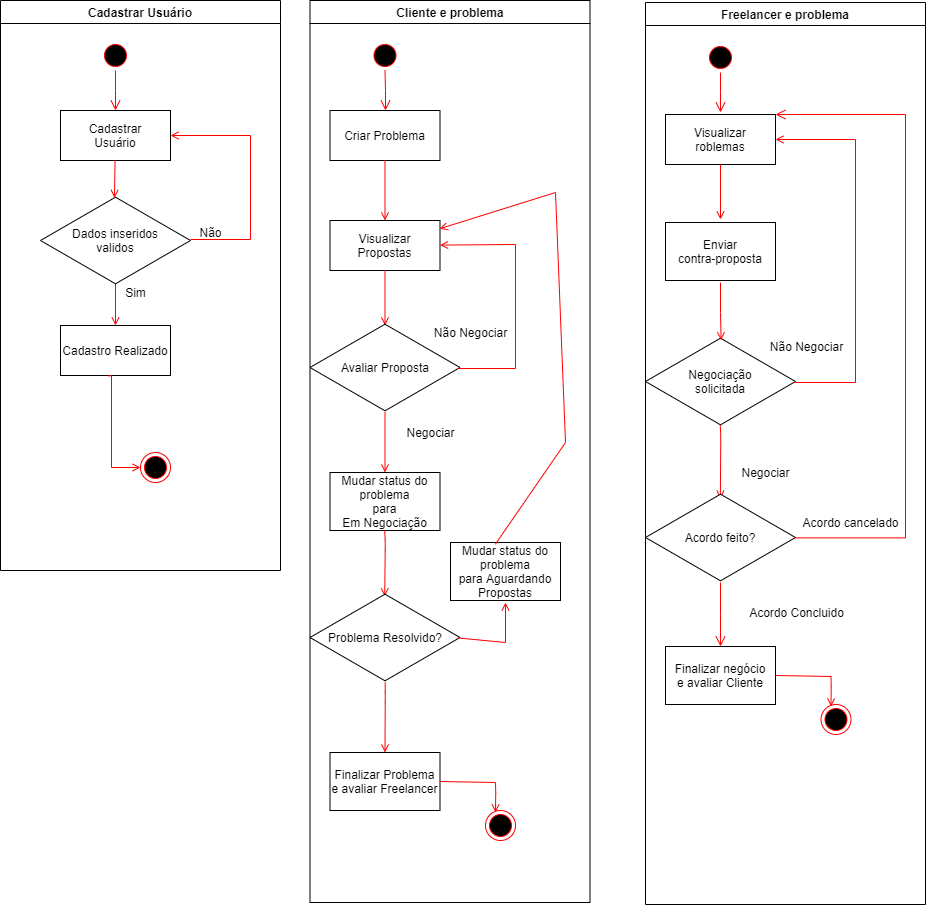

The diagram above was exported from draw.io. Its source (the exported page's mxGraphModel, read from the mxfile embedded in the PNG):
<mxGraphModel dx="1382" dy="795" grid="1" gridSize="10" guides="1" tooltips="1" connect="1" arrows="1" fold="1" page="1" pageScale="1" pageWidth="1169" pageHeight="826" background="none" math="0" shadow="0">
  <root>
    <mxCell id="0" />
    <mxCell id="1" parent="0" />
    <mxCell id="2" value="Cadastrar Usuário" style="swimlane;whiteSpace=wrap;startSize=23;" parent="1" vertex="1">
      <mxGeometry x="135" y="128" width="280" height="570" as="geometry" />
    </mxCell>
    <mxCell id="5" value="" style="ellipse;shape=startState;fillColor=#000000;strokeColor=#ff0000;" parent="2" vertex="1">
      <mxGeometry x="100" y="40" width="30" height="30" as="geometry" />
    </mxCell>
    <mxCell id="6" value="" style="edgeStyle=elbowEdgeStyle;elbow=horizontal;verticalAlign=bottom;endArrow=open;endSize=8;strokeColor=#FF0000;endFill=1;rounded=0" parent="2" source="5" target="7" edge="1">
      <mxGeometry x="100" y="40" as="geometry">
        <mxPoint x="115" y="110" as="targetPoint" />
      </mxGeometry>
    </mxCell>
    <mxCell id="7" value="Cadastrar&#10;Usuário" style="" parent="2" vertex="1">
      <mxGeometry x="60" y="110" width="110" height="50" as="geometry" />
    </mxCell>
    <mxCell id="9" value="" style="endArrow=open;strokeColor=#FF0000;endFill=1;rounded=0;entryX=0.493;entryY=0.027;entryDx=0;entryDy=0;entryPerimeter=0;" parent="2" source="7" target="xYZF-1E1854LZbZo8bvS-41" edge="1">
      <mxGeometry relative="1" as="geometry">
        <mxPoint x="115" y="220" as="targetPoint" />
      </mxGeometry>
    </mxCell>
    <mxCell id="10" value="Cadastro Realizado" style="" parent="2" vertex="1">
      <mxGeometry x="60" y="325" width="110" height="50" as="geometry" />
    </mxCell>
    <mxCell id="11" value="" style="endArrow=open;strokeColor=#FF0000;endFill=1;rounded=0;exitX=0.5;exitY=0.968;exitDx=0;exitDy=0;exitPerimeter=0;" parent="2" source="xYZF-1E1854LZbZo8bvS-41" target="10" edge="1">
      <mxGeometry relative="1" as="geometry">
        <mxPoint x="115" y="270" as="sourcePoint" />
      </mxGeometry>
    </mxCell>
    <mxCell id="12" value="" style="edgeStyle=elbowEdgeStyle;elbow=horizontal;strokeColor=#FF0000;endArrow=open;endFill=1;rounded=0;exitX=0.435;exitY=1.007;exitDx=0;exitDy=0;exitPerimeter=0;entryX=0;entryY=0.5;entryDx=0;entryDy=0;" parent="2" source="10" target="xYZF-1E1854LZbZo8bvS-44" edge="1">
      <mxGeometry width="100" height="100" relative="1" as="geometry">
        <mxPoint x="111" y="382" as="sourcePoint" />
        <mxPoint x="110" y="442" as="targetPoint" />
        <Array as="points">
          <mxPoint x="111" y="442" />
        </Array>
      </mxGeometry>
    </mxCell>
    <mxCell id="xYZF-1E1854LZbZo8bvS-41" value="Dados inseridos&lt;br&gt;validos" style="html=1;whiteSpace=wrap;aspect=fixed;shape=isoRectangle;" parent="2" vertex="1">
      <mxGeometry x="40" y="195" width="150" height="90" as="geometry" />
    </mxCell>
    <mxCell id="20" value="" style="endArrow=open;strokeColor=#FF0000;endFill=1;rounded=0;entryX=1;entryY=0.5;entryDx=0;entryDy=0;" parent="2" target="7" edge="1">
      <mxGeometry relative="1" as="geometry">
        <mxPoint x="190" y="239" as="sourcePoint" />
        <mxPoint x="260" y="239" as="targetPoint" />
        <Array as="points">
          <mxPoint x="250" y="239" />
          <mxPoint x="250" y="135" />
        </Array>
      </mxGeometry>
    </mxCell>
    <mxCell id="xYZF-1E1854LZbZo8bvS-44" value="" style="ellipse;html=1;shape=endState;fillColor=#000000;strokeColor=#ff0000;" parent="2" vertex="1">
      <mxGeometry x="140" y="452" width="30" height="30" as="geometry" />
    </mxCell>
    <mxCell id="xYZF-1E1854LZbZo8bvS-46" value="Não" style="text;html=1;align=center;verticalAlign=middle;resizable=0;points=[];autosize=1;strokeColor=none;" parent="2" vertex="1">
      <mxGeometry x="190" y="222" width="40" height="20" as="geometry" />
    </mxCell>
    <mxCell id="3" value="Cliente e problema" style="swimlane;whiteSpace=wrap" parent="1" vertex="1">
      <mxGeometry x="444.5" y="128" width="280" height="902" as="geometry" />
    </mxCell>
    <mxCell id="13" value="" style="ellipse;shape=startState;fillColor=#000000;strokeColor=#ff0000;" parent="3" vertex="1">
      <mxGeometry x="60" y="40" width="30" height="30" as="geometry" />
    </mxCell>
    <mxCell id="14" value="" style="edgeStyle=elbowEdgeStyle;elbow=horizontal;verticalAlign=bottom;endArrow=open;endSize=8;strokeColor=#FF0000;endFill=1;rounded=0" parent="3" source="13" target="15" edge="1">
      <mxGeometry x="40" y="20" as="geometry">
        <mxPoint x="55" y="90" as="targetPoint" />
      </mxGeometry>
    </mxCell>
    <mxCell id="15" value="Criar Problema" style="" parent="3" vertex="1">
      <mxGeometry x="20" y="110" width="110" height="50" as="geometry" />
    </mxCell>
    <mxCell id="16" value="Visualizar&#10;Propostas" style="" parent="3" vertex="1">
      <mxGeometry x="20" y="220" width="110" height="50" as="geometry" />
    </mxCell>
    <mxCell id="17" value="" style="endArrow=open;strokeColor=#FF0000;endFill=1;rounded=0" parent="3" source="15" target="16" edge="1">
      <mxGeometry relative="1" as="geometry" />
    </mxCell>
    <mxCell id="19" value="" style="endArrow=open;strokeColor=#FF0000;endFill=1;rounded=0" parent="3" source="16" edge="1">
      <mxGeometry relative="1" as="geometry">
        <mxPoint x="75" y="325" as="targetPoint" />
      </mxGeometry>
    </mxCell>
    <mxCell id="xYZF-1E1854LZbZo8bvS-47" value="Avaliar Proposta" style="html=1;whiteSpace=wrap;aspect=fixed;shape=isoRectangle;" parent="3" vertex="1">
      <mxGeometry y="322" width="150" height="90" as="geometry" />
    </mxCell>
    <mxCell id="xYZF-1E1854LZbZo8bvS-49" value="Não Negociar" style="text;html=1;align=center;verticalAlign=middle;resizable=0;points=[];autosize=1;strokeColor=none;" parent="3" vertex="1">
      <mxGeometry x="115.5" y="322" width="90" height="20" as="geometry" />
    </mxCell>
    <mxCell id="xYZF-1E1854LZbZo8bvS-50" value="" style="endArrow=open;strokeColor=#FF0000;endFill=1;rounded=0;entryX=0.5;entryY=0;entryDx=0;entryDy=0;" parent="3" source="xYZF-1E1854LZbZo8bvS-47" target="xYZF-1E1854LZbZo8bvS-52" edge="1">
      <mxGeometry relative="1" as="geometry">
        <mxPoint x="74.71000000000004" y="412" as="sourcePoint" />
        <mxPoint x="74.71000000000004" y="467" as="targetPoint" />
      </mxGeometry>
    </mxCell>
    <mxCell id="xYZF-1E1854LZbZo8bvS-51" value="Negociar" style="text;html=1;align=center;verticalAlign=middle;resizable=0;points=[];autosize=1;strokeColor=none;" parent="3" vertex="1">
      <mxGeometry x="90" y="422" width="60" height="20" as="geometry" />
    </mxCell>
    <mxCell id="xYZF-1E1854LZbZo8bvS-52" value="Mudar status do&#10;problema&#10;para &#10;Em Negociação" style="" parent="3" vertex="1">
      <mxGeometry x="20" y="472" width="110" height="58" as="geometry" />
    </mxCell>
    <mxCell id="xYZF-1E1854LZbZo8bvS-53" value="" style="endArrow=open;strokeColor=#FF0000;endFill=1;rounded=0;entryX=0.498;entryY=0.043;entryDx=0;entryDy=0;entryPerimeter=0;" parent="3" target="xYZF-1E1854LZbZo8bvS-55" edge="1">
      <mxGeometry relative="1" as="geometry">
        <mxPoint x="74.71000000000004" y="530" as="sourcePoint" />
        <mxPoint x="74.71000000000004" y="590" as="targetPoint" />
        <Array as="points">
          <mxPoint x="75.21000000000004" y="540" />
          <mxPoint x="75.21000000000004" y="550" />
        </Array>
      </mxGeometry>
    </mxCell>
    <mxCell id="xYZF-1E1854LZbZo8bvS-55" value="Problema Resolvido?" style="html=1;whiteSpace=wrap;aspect=fixed;shape=isoRectangle;" parent="3" vertex="1">
      <mxGeometry y="592" width="150" height="90" as="geometry" />
    </mxCell>
    <mxCell id="xYZF-1E1854LZbZo8bvS-57" value="Mudar status do&#10;problema&#10;para Aguardando &#10;Propostas" style="" parent="3" vertex="1">
      <mxGeometry x="140.5" y="542" width="110" height="58" as="geometry" />
    </mxCell>
    <mxCell id="xYZF-1E1854LZbZo8bvS-58" value="" style="endArrow=open;strokeColor=#FF0000;endFill=1;rounded=0;exitX=0.408;exitY=0.03;exitDx=0;exitDy=0;exitPerimeter=0;entryX=0.996;entryY=0.166;entryDx=0;entryDy=0;entryPerimeter=0;" parent="3" source="xYZF-1E1854LZbZo8bvS-57" target="16" edge="1">
      <mxGeometry relative="1" as="geometry">
        <mxPoint x="185.5" y="442" as="sourcePoint" />
        <mxPoint x="215.5" y="112" as="targetPoint" />
        <Array as="points">
          <mxPoint x="255.5" y="442" />
          <mxPoint x="245.5" y="192" />
        </Array>
      </mxGeometry>
    </mxCell>
    <mxCell id="xYZF-1E1854LZbZo8bvS-59" value="" style="endArrow=open;strokeColor=#FF0000;endFill=1;rounded=0;entryX=0.5;entryY=0;entryDx=0;entryDy=0;" parent="3" source="xYZF-1E1854LZbZo8bvS-55" target="xYZF-1E1854LZbZo8bvS-60" edge="1">
      <mxGeometry relative="1" as="geometry">
        <mxPoint x="74.72000000000003" y="682" as="sourcePoint" />
        <mxPoint x="74.71000000000004" y="747.8700000000001" as="targetPoint" />
        <Array as="points">
          <mxPoint x="75.22000000000003" y="692" />
          <mxPoint x="75.22000000000003" y="702" />
        </Array>
      </mxGeometry>
    </mxCell>
    <mxCell id="xYZF-1E1854LZbZo8bvS-60" value="Finalizar Problema&#10;e avaliar Freelancer" style="" parent="3" vertex="1">
      <mxGeometry x="20" y="752" width="110" height="58" as="geometry" />
    </mxCell>
    <mxCell id="xYZF-1E1854LZbZo8bvS-61" value="" style="endArrow=open;strokeColor=#FF0000;endFill=1;rounded=0;exitX=1;exitY=0.5;exitDx=0;exitDy=0;" parent="3" source="xYZF-1E1854LZbZo8bvS-60" edge="1">
      <mxGeometry relative="1" as="geometry">
        <mxPoint x="185.68000000000006" y="772" as="sourcePoint" />
        <mxPoint x="185.5" y="812" as="targetPoint" />
        <Array as="points">
          <mxPoint x="185.5" y="782" />
          <mxPoint x="185.72000000000003" y="792" />
        </Array>
      </mxGeometry>
    </mxCell>
    <mxCell id="xYZF-1E1854LZbZo8bvS-62" value="" style="ellipse;html=1;shape=endState;fillColor=#000000;strokeColor=#ff0000;" parent="3" vertex="1">
      <mxGeometry x="175.5" y="810" width="30" height="30" as="geometry" />
    </mxCell>
    <mxCell id="xYZF-1E1854LZbZo8bvS-45" value="Sim" style="text;html=1;align=center;verticalAlign=middle;resizable=0;points=[];autosize=1;strokeColor=none;" parent="1" vertex="1">
      <mxGeometry x="250" y="410" width="40" height="20" as="geometry" />
    </mxCell>
    <mxCell id="xYZF-1E1854LZbZo8bvS-48" value="" style="endArrow=open;strokeColor=#FF0000;endFill=1;rounded=0;" parent="1" target="16" edge="1">
      <mxGeometry relative="1" as="geometry">
        <mxPoint x="592" y="496" as="sourcePoint" />
        <mxPoint x="650" y="300" as="targetPoint" />
        <Array as="points">
          <mxPoint x="650" y="496" />
          <mxPoint x="650" y="372" />
        </Array>
      </mxGeometry>
    </mxCell>
    <mxCell id="xYZF-1E1854LZbZo8bvS-56" value="" style="endArrow=open;strokeColor=#FF0000;endFill=1;rounded=0;exitX=0.986;exitY=0.505;exitDx=0;exitDy=0;exitPerimeter=0;" parent="1" source="xYZF-1E1854LZbZo8bvS-55" edge="1">
      <mxGeometry relative="1" as="geometry">
        <mxPoint x="640.01" y="750" as="sourcePoint" />
        <mxPoint x="640" y="730" as="targetPoint" />
        <Array as="points">
          <mxPoint x="640" y="770" />
        </Array>
      </mxGeometry>
    </mxCell>
    <mxCell id="xYZF-1E1854LZbZo8bvS-63" value="Freelancer e problema" style="swimlane;whiteSpace=wrap" parent="1" vertex="1">
      <mxGeometry x="780" y="130" width="280" height="902" as="geometry" />
    </mxCell>
    <mxCell id="xYZF-1E1854LZbZo8bvS-64" value="" style="ellipse;shape=startState;fillColor=#000000;strokeColor=#ff0000;" parent="xYZF-1E1854LZbZo8bvS-63" vertex="1">
      <mxGeometry x="60" y="40" width="30" height="30" as="geometry" />
    </mxCell>
    <mxCell id="xYZF-1E1854LZbZo8bvS-65" value="" style="edgeStyle=elbowEdgeStyle;elbow=horizontal;verticalAlign=bottom;endArrow=open;endSize=8;strokeColor=#FF0000;endFill=1;rounded=0" parent="xYZF-1E1854LZbZo8bvS-63" source="xYZF-1E1854LZbZo8bvS-64" edge="1">
      <mxGeometry x="40" y="20" as="geometry">
        <mxPoint x="75" y="110" as="targetPoint" />
      </mxGeometry>
    </mxCell>
    <mxCell id="xYZF-1E1854LZbZo8bvS-67" value="Visualizar&#10;roblemas" style="" parent="xYZF-1E1854LZbZo8bvS-63" vertex="1">
      <mxGeometry x="20" y="112" width="110" height="50" as="geometry" />
    </mxCell>
    <mxCell id="xYZF-1E1854LZbZo8bvS-69" value="" style="endArrow=open;strokeColor=#FF0000;endFill=1;rounded=0" parent="xYZF-1E1854LZbZo8bvS-63" source="xYZF-1E1854LZbZo8bvS-67" edge="1">
      <mxGeometry relative="1" as="geometry">
        <mxPoint x="75" y="217" as="targetPoint" />
      </mxGeometry>
    </mxCell>
    <mxCell id="xYZF-1E1854LZbZo8bvS-73" value="Negociar" style="text;html=1;align=center;verticalAlign=middle;resizable=0;points=[];autosize=1;strokeColor=none;" parent="xYZF-1E1854LZbZo8bvS-63" vertex="1">
      <mxGeometry x="90" y="460" width="60" height="20" as="geometry" />
    </mxCell>
    <mxCell id="xYZF-1E1854LZbZo8bvS-74" value="Enviar &#10;contra-proposta" style="" parent="xYZF-1E1854LZbZo8bvS-63" vertex="1">
      <mxGeometry x="20" y="220" width="110" height="58" as="geometry" />
    </mxCell>
    <mxCell id="xYZF-1E1854LZbZo8bvS-75" value="" style="endArrow=open;strokeColor=#FF0000;endFill=1;rounded=0;entryX=0.499;entryY=0.047;entryDx=0;entryDy=0;entryPerimeter=0;" parent="xYZF-1E1854LZbZo8bvS-63" edge="1">
      <mxGeometry relative="1" as="geometry">
        <mxPoint x="74.71000000000004" y="422" as="sourcePoint" />
        <mxPoint x="74.84999999999991" y="496.23" as="targetPoint" />
        <Array as="points">
          <mxPoint x="75.21000000000004" y="432" />
          <mxPoint x="75.21000000000004" y="442" />
        </Array>
      </mxGeometry>
    </mxCell>
    <mxCell id="xYZF-1E1854LZbZo8bvS-80" value="Finalizar negócio&#10;e avaliar Cliente" style="" parent="xYZF-1E1854LZbZo8bvS-63" vertex="1">
      <mxGeometry x="20" y="644" width="110" height="58" as="geometry" />
    </mxCell>
    <mxCell id="xYZF-1E1854LZbZo8bvS-81" value="" style="endArrow=open;strokeColor=#FF0000;endFill=1;rounded=0;exitX=1;exitY=0.5;exitDx=0;exitDy=0;" parent="xYZF-1E1854LZbZo8bvS-63" source="xYZF-1E1854LZbZo8bvS-80" edge="1">
      <mxGeometry relative="1" as="geometry">
        <mxPoint x="185.68000000000006" y="664" as="sourcePoint" />
        <mxPoint x="185.5" y="704" as="targetPoint" />
        <Array as="points">
          <mxPoint x="185.5" y="674" />
          <mxPoint x="185.72000000000003" y="684" />
        </Array>
      </mxGeometry>
    </mxCell>
    <mxCell id="xYZF-1E1854LZbZo8bvS-82" value="" style="ellipse;html=1;shape=endState;fillColor=#000000;strokeColor=#ff0000;" parent="xYZF-1E1854LZbZo8bvS-63" vertex="1">
      <mxGeometry x="175.5" y="702" width="30" height="30" as="geometry" />
    </mxCell>
    <mxCell id="xYZF-1E1854LZbZo8bvS-83" value="Negociação&lt;br&gt;solicitada" style="html=1;whiteSpace=wrap;aspect=fixed;shape=isoRectangle;" parent="xYZF-1E1854LZbZo8bvS-63" vertex="1">
      <mxGeometry y="334" width="150" height="90" as="geometry" />
    </mxCell>
    <mxCell id="xYZF-1E1854LZbZo8bvS-85" value="" style="endArrow=open;strokeColor=#FF0000;endFill=1;rounded=0;entryX=1;entryY=0.5;entryDx=0;entryDy=0;" parent="xYZF-1E1854LZbZo8bvS-63" target="xYZF-1E1854LZbZo8bvS-67" edge="1">
      <mxGeometry relative="1" as="geometry">
        <mxPoint x="210" y="60" as="targetPoint" />
        <mxPoint x="149" y="380" as="sourcePoint" />
        <Array as="points">
          <mxPoint x="210" y="380" />
          <mxPoint x="210" y="137" />
        </Array>
      </mxGeometry>
    </mxCell>
    <mxCell id="xYZF-1E1854LZbZo8bvS-86" value="Não Negociar" style="text;html=1;align=center;verticalAlign=middle;resizable=0;points=[];autosize=1;strokeColor=none;" parent="xYZF-1E1854LZbZo8bvS-63" vertex="1">
      <mxGeometry x="115.5" y="334" width="90" height="20" as="geometry" />
    </mxCell>
    <mxCell id="xYZF-1E1854LZbZo8bvS-87" value="Acordo feito?" style="html=1;whiteSpace=wrap;aspect=fixed;shape=isoRectangle;" parent="xYZF-1E1854LZbZo8bvS-63" vertex="1">
      <mxGeometry y="490" width="150" height="90" as="geometry" />
    </mxCell>
    <mxCell id="xYZF-1E1854LZbZo8bvS-89" value="" style="edgeStyle=elbowEdgeStyle;elbow=horizontal;verticalAlign=bottom;endArrow=open;endSize=8;strokeColor=#FF0000;endFill=1;rounded=0;exitX=0.989;exitY=0.504;exitDx=0;exitDy=0;exitPerimeter=0;entryX=1;entryY=0;entryDx=0;entryDy=0;" parent="xYZF-1E1854LZbZo8bvS-63" source="xYZF-1E1854LZbZo8bvS-87" target="xYZF-1E1854LZbZo8bvS-67" edge="1">
      <mxGeometry x="-720" y="340" as="geometry">
        <mxPoint x="100" y="90" as="targetPoint" />
        <mxPoint x="220" y="520" as="sourcePoint" />
        <Array as="points">
          <mxPoint x="260" y="530" />
        </Array>
      </mxGeometry>
    </mxCell>
    <mxCell id="xYZF-1E1854LZbZo8bvS-91" value="Acordo cancelado" style="text;html=1;align=center;verticalAlign=middle;resizable=0;points=[];autosize=1;strokeColor=none;" parent="xYZF-1E1854LZbZo8bvS-63" vertex="1">
      <mxGeometry x="150" y="510" width="110" height="20" as="geometry" />
    </mxCell>
    <mxCell id="xYZF-1E1854LZbZo8bvS-92" value="" style="edgeStyle=elbowEdgeStyle;elbow=horizontal;verticalAlign=bottom;endArrow=open;endSize=8;strokeColor=#FF0000;endFill=1;rounded=0;entryX=0.5;entryY=0;entryDx=0;entryDy=0;exitX=0.5;exitY=1;exitDx=0;exitDy=0;exitPerimeter=0;" parent="xYZF-1E1854LZbZo8bvS-63" source="xYZF-1E1854LZbZo8bvS-87" target="xYZF-1E1854LZbZo8bvS-80" edge="1">
      <mxGeometry x="-720" y="-90" as="geometry">
        <mxPoint x="95" y="130" as="targetPoint" />
        <mxPoint x="80" y="600" as="sourcePoint" />
      </mxGeometry>
    </mxCell>
    <mxCell id="xYZF-1E1854LZbZo8bvS-93" value="Acordo Concluido" style="text;html=1;align=center;verticalAlign=middle;resizable=0;points=[];autosize=1;strokeColor=none;" parent="xYZF-1E1854LZbZo8bvS-63" vertex="1">
      <mxGeometry x="95.5" y="600" width="110" height="20" as="geometry" />
    </mxCell>
    <mxCell id="xYZF-1E1854LZbZo8bvS-84" value="" style="endArrow=open;strokeColor=#FF0000;endFill=1;rounded=0;entryX=0.504;entryY=0.042;entryDx=0;entryDy=0;entryPerimeter=0;" parent="1" target="xYZF-1E1854LZbZo8bvS-83" edge="1">
      <mxGeometry relative="1" as="geometry">
        <mxPoint x="865" y="357" as="targetPoint" />
        <mxPoint x="855" y="410" as="sourcePoint" />
        <Array as="points">
          <mxPoint x="855" y="440" />
        </Array>
      </mxGeometry>
    </mxCell>
  </root>
</mxGraphModel>